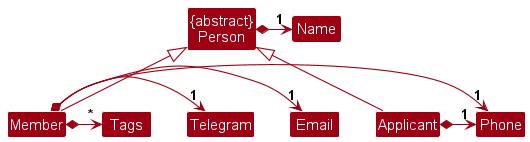

The diagram above was rendered by PlantUML. Its source (embedded in the PNG):
@startuml
!include style.puml
skinparam arrowThickness 1.1
skinparam arrowColor MODEL_COLOR
skinparam classBackgroundColor MODEL_COLOR

class "{abstract}\nPerson" as Person
class Member extends Person
class Applicant extends Person
class Name
class Phone
class Email
class Telegram
class Tags

Person *-> "1" Name
Member *-> "1" Phone
Member *-> "1" Email
Member *-> "1" Telegram
Member *-> "*" Tags
Applicant *-> "1" Phone

@enduml